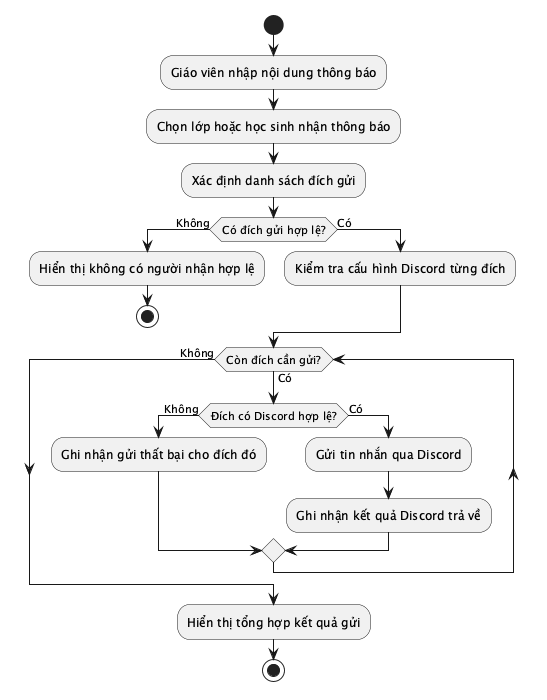

The diagram above was rendered by PlantUML. Its source (embedded in the PNG):
@startuml
start
:Giáo viên nhập nội dung thông báo;
:Chọn lớp hoặc học sinh nhận thông báo;
:Xác định danh sách đích gửi;
if (Có đích gửi hợp lệ?) then (Không)
  :Hiển thị không có người nhận hợp lệ;
  stop
else (Có)
  :Kiểm tra cấu hình Discord từng đích;
endif
while (Còn đích cần gửi?) is (Có)
  if (Đích có Discord hợp lệ?) then (Không)
    :Ghi nhận gửi thất bại cho đích đó;
  else (Có)
    :Gửi tin nhắn qua Discord;
    :Ghi nhận kết quả Discord trả về;
  endif
endwhile (Không)
:Hiển thị tổng hợp kết quả gửi;
stop
@enduml